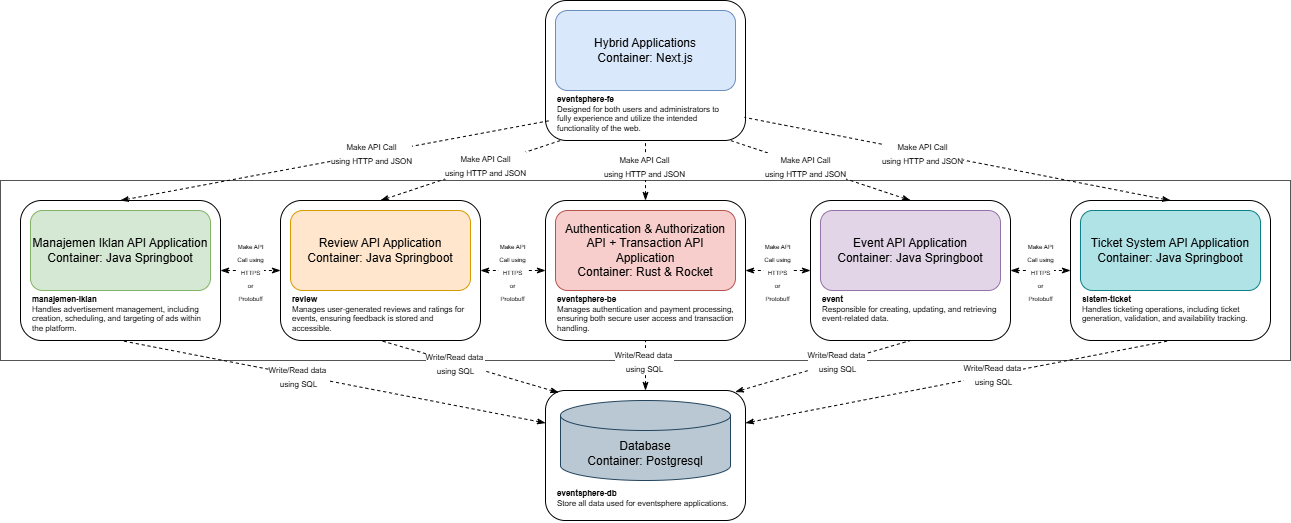

The diagram above was exported from draw.io. Its source (the exported page's mxGraphModel, read from the mxfile embedded in the PNG):
<mxGraphModel dx="2275" dy="734" grid="1" gridSize="10" guides="1" tooltips="1" connect="1" arrows="1" fold="1" page="1" pageScale="1" pageWidth="850" pageHeight="1100" math="0" shadow="0">
  <root>
    <mxCell id="0" />
    <mxCell id="1" parent="0" />
    <mxCell id="SR9HudIIjiPFt_KuFvia-55" value="" style="rounded=0;whiteSpace=wrap;html=1;fillColor=none;strokeWidth=0.5;" vertex="1" parent="1">
      <mxGeometry x="-220" y="230" width="1290" height="180" as="geometry" />
    </mxCell>
    <mxCell id="SR9HudIIjiPFt_KuFvia-3" value="" style="rounded=1;whiteSpace=wrap;html=1;" vertex="1" parent="1">
      <mxGeometry x="325" y="50" width="200" height="140" as="geometry" />
    </mxCell>
    <mxCell id="SR9HudIIjiPFt_KuFvia-2" value="Hybrid Applications&lt;div&gt;Container: Next.js&lt;/div&gt;" style="rounded=1;whiteSpace=wrap;html=1;fillColor=#dae8fc;strokeColor=#6c8ebf;" vertex="1" parent="1">
      <mxGeometry x="335" y="60" width="180" height="80" as="geometry" />
    </mxCell>
    <mxCell id="SR9HudIIjiPFt_KuFvia-4" value="&lt;font&gt;&lt;b&gt;eventsphere-fe&lt;/b&gt;&lt;/font&gt;&lt;div&gt;Designed for both users and administrators to fully experience and utilize the intended functionality of the web.&lt;/div&gt;" style="text;html=1;align=left;verticalAlign=top;whiteSpace=wrap;rounded=0;fontSize=8;" vertex="1" parent="1">
      <mxGeometry x="335" y="138" width="180" height="40" as="geometry" />
    </mxCell>
    <mxCell id="SR9HudIIjiPFt_KuFvia-5" value="" style="rounded=1;whiteSpace=wrap;html=1;" vertex="1" parent="1">
      <mxGeometry x="325" y="250" width="200" height="140" as="geometry" />
    </mxCell>
    <mxCell id="SR9HudIIjiPFt_KuFvia-6" value="Authentication &amp;amp; Authorization API + Transaction API Application&lt;div&gt;Container: Rust &amp;amp; Rocket&lt;/div&gt;" style="rounded=1;whiteSpace=wrap;html=1;fillColor=#f8cecc;strokeColor=#b85450;" vertex="1" parent="1">
      <mxGeometry x="335" y="260" width="180" height="80" as="geometry" />
    </mxCell>
    <mxCell id="SR9HudIIjiPFt_KuFvia-7" value="&lt;b&gt;eventsphere-be&lt;/b&gt;&lt;br&gt;&lt;div&gt;Manages authentication and payment processing, ensuring both secure user access and transaction handling.&lt;/div&gt;" style="text;html=1;align=left;verticalAlign=top;whiteSpace=wrap;rounded=0;fontSize=8;" vertex="1" parent="1">
      <mxGeometry x="335" y="338" width="180" height="40" as="geometry" />
    </mxCell>
    <mxCell id="SR9HudIIjiPFt_KuFvia-8" value="" style="rounded=1;whiteSpace=wrap;html=1;" vertex="1" parent="1">
      <mxGeometry x="590" y="250" width="200" height="140" as="geometry" />
    </mxCell>
    <mxCell id="SR9HudIIjiPFt_KuFvia-9" value="Event API Application&lt;div&gt;Container: Java Springboot&lt;/div&gt;" style="rounded=1;whiteSpace=wrap;html=1;fillColor=#e1d5e7;strokeColor=#9673a6;" vertex="1" parent="1">
      <mxGeometry x="600" y="260" width="180" height="80" as="geometry" />
    </mxCell>
    <mxCell id="SR9HudIIjiPFt_KuFvia-10" value="&lt;b&gt;event&lt;/b&gt;&lt;br&gt;&lt;div&gt;Responsible for creating, updating, and retrieving event-related data.&lt;/div&gt;" style="text;html=1;align=left;verticalAlign=top;whiteSpace=wrap;rounded=0;fontSize=8;" vertex="1" parent="1">
      <mxGeometry x="600" y="338" width="180" height="40" as="geometry" />
    </mxCell>
    <mxCell id="SR9HudIIjiPFt_KuFvia-11" value="" style="rounded=1;whiteSpace=wrap;html=1;" vertex="1" parent="1">
      <mxGeometry x="60" y="250" width="200" height="140" as="geometry" />
    </mxCell>
    <mxCell id="SR9HudIIjiPFt_KuFvia-12" value="Review API Application&lt;div&gt;Container: Java Springboot&lt;/div&gt;" style="rounded=1;whiteSpace=wrap;html=1;fillColor=#ffe6cc;strokeColor=#d79b00;" vertex="1" parent="1">
      <mxGeometry x="70" y="260" width="180" height="80" as="geometry" />
    </mxCell>
    <mxCell id="SR9HudIIjiPFt_KuFvia-13" value="&lt;b&gt;review&lt;/b&gt;&lt;br&gt;&lt;div&gt;Manages user-generated reviews and ratings for events, ensuring feedback is stored and accessible.&lt;/div&gt;" style="text;html=1;align=left;verticalAlign=top;whiteSpace=wrap;rounded=0;fontSize=8;" vertex="1" parent="1">
      <mxGeometry x="70" y="338" width="180" height="40" as="geometry" />
    </mxCell>
    <mxCell id="SR9HudIIjiPFt_KuFvia-14" value="" style="rounded=1;whiteSpace=wrap;html=1;" vertex="1" parent="1">
      <mxGeometry x="850" y="250" width="200" height="140" as="geometry" />
    </mxCell>
    <mxCell id="SR9HudIIjiPFt_KuFvia-15" value="Ticket System API Application&lt;div&gt;Container: Java Springboot&lt;/div&gt;" style="rounded=1;whiteSpace=wrap;html=1;fillColor=#b0e3e6;strokeColor=#0e8088;" vertex="1" parent="1">
      <mxGeometry x="860" y="260" width="180" height="80" as="geometry" />
    </mxCell>
    <mxCell id="SR9HudIIjiPFt_KuFvia-16" value="&lt;b&gt;sistem-ticket&lt;/b&gt;&lt;br&gt;&lt;div&gt;Handles ticketing operations, including ticket generation, validation, and availability tracking.&lt;/div&gt;" style="text;html=1;align=left;verticalAlign=top;whiteSpace=wrap;rounded=0;fontSize=8;" vertex="1" parent="1">
      <mxGeometry x="860" y="338" width="180" height="40" as="geometry" />
    </mxCell>
    <mxCell id="SR9HudIIjiPFt_KuFvia-17" value="" style="rounded=1;whiteSpace=wrap;html=1;" vertex="1" parent="1">
      <mxGeometry x="-200" y="250" width="200" height="140" as="geometry" />
    </mxCell>
    <mxCell id="SR9HudIIjiPFt_KuFvia-18" value="Manajemen Iklan API Application&lt;div&gt;Container: Java Springboot&lt;/div&gt;" style="rounded=1;whiteSpace=wrap;html=1;fillColor=#d5e8d4;strokeColor=#82b366;" vertex="1" parent="1">
      <mxGeometry x="-190" y="260" width="180" height="80" as="geometry" />
    </mxCell>
    <mxCell id="SR9HudIIjiPFt_KuFvia-19" value="&lt;b&gt;manajemen-iklan&lt;/b&gt;&lt;br&gt;&lt;div&gt;Handles advertisement management, including creation, scheduling, and targeting of ads within the platform.&lt;/div&gt;&lt;div&gt;&lt;br&gt;&lt;/div&gt;&lt;div&gt;&lt;br&gt;&lt;/div&gt;" style="text;html=1;align=left;verticalAlign=top;whiteSpace=wrap;rounded=0;fontSize=8;" vertex="1" parent="1">
      <mxGeometry x="-190" y="338" width="180" height="52" as="geometry" />
    </mxCell>
    <mxCell id="SR9HudIIjiPFt_KuFvia-21" value="" style="rounded=1;whiteSpace=wrap;html=1;" vertex="1" parent="1">
      <mxGeometry x="325" y="440" width="200" height="130" as="geometry" />
    </mxCell>
    <mxCell id="SR9HudIIjiPFt_KuFvia-23" value="&lt;b&gt;eventsphere-db&lt;/b&gt;&lt;br&gt;&lt;div&gt;Store all data used for eventsphere applications.&lt;/div&gt;" style="text;html=1;align=left;verticalAlign=top;whiteSpace=wrap;rounded=0;fontSize=8;" vertex="1" parent="1">
      <mxGeometry x="335" y="532" width="180" height="40" as="geometry" />
    </mxCell>
    <mxCell id="SR9HudIIjiPFt_KuFvia-24" value="" style="endArrow=none;dashed=1;html=1;rounded=0;entryX=0.025;entryY=0.857;entryDx=0;entryDy=0;entryPerimeter=0;exitX=0.5;exitY=0;exitDx=0;exitDy=0;startArrow=classicThin;startFill=1;" edge="1" parent="1" source="SR9HudIIjiPFt_KuFvia-17" target="SR9HudIIjiPFt_KuFvia-3">
      <mxGeometry width="50" height="50" relative="1" as="geometry">
        <mxPoint x="220" y="228" as="sourcePoint" />
        <mxPoint x="270" y="178" as="targetPoint" />
      </mxGeometry>
    </mxCell>
    <mxCell id="SR9HudIIjiPFt_KuFvia-26" value="&lt;font style=&quot;font-size: 8px;&quot;&gt;Make API Call&lt;/font&gt;&lt;div&gt;&lt;font style=&quot;font-size: 8px;&quot;&gt;using HTTP and JSON&lt;/font&gt;&lt;/div&gt;" style="edgeLabel;html=1;align=center;verticalAlign=middle;resizable=0;points=[];" vertex="1" connectable="0" parent="SR9HudIIjiPFt_KuFvia-24">
      <mxGeometry x="0.1658" y="1" relative="1" as="geometry">
        <mxPoint as="offset" />
      </mxGeometry>
    </mxCell>
    <mxCell id="SR9HudIIjiPFt_KuFvia-25" value="Database&lt;div&gt;Container: Postgresql&lt;/div&gt;" style="shape=cylinder3;whiteSpace=wrap;html=1;boundedLbl=1;backgroundOutline=1;size=15;fillColor=#bac8d3;strokeColor=#23445d;" vertex="1" parent="1">
      <mxGeometry x="340" y="450" width="170" height="80" as="geometry" />
    </mxCell>
    <mxCell id="SR9HudIIjiPFt_KuFvia-27" value="" style="endArrow=none;dashed=1;html=1;rounded=0;entryX=0.075;entryY=1;entryDx=0;entryDy=0;entryPerimeter=0;exitX=0.5;exitY=0;exitDx=0;exitDy=0;startArrow=classicThin;startFill=1;" edge="1" parent="1" source="SR9HudIIjiPFt_KuFvia-11" target="SR9HudIIjiPFt_KuFvia-3">
      <mxGeometry width="50" height="50" relative="1" as="geometry">
        <mxPoint x="-90" y="260" as="sourcePoint" />
        <mxPoint x="340" y="180" as="targetPoint" />
      </mxGeometry>
    </mxCell>
    <mxCell id="SR9HudIIjiPFt_KuFvia-28" value="&lt;font style=&quot;font-size: 8px;&quot;&gt;Make API Call&lt;/font&gt;&lt;div&gt;&lt;font style=&quot;font-size: 8px;&quot;&gt;using HTTP and JSON&lt;/font&gt;&lt;/div&gt;" style="edgeLabel;html=1;align=center;verticalAlign=middle;resizable=0;points=[];" vertex="1" connectable="0" parent="SR9HudIIjiPFt_KuFvia-27">
      <mxGeometry x="0.1658" y="1" relative="1" as="geometry">
        <mxPoint as="offset" />
      </mxGeometry>
    </mxCell>
    <mxCell id="SR9HudIIjiPFt_KuFvia-29" value="" style="endArrow=none;dashed=1;html=1;rounded=0;entryX=0.5;entryY=1;entryDx=0;entryDy=0;exitX=0.5;exitY=0;exitDx=0;exitDy=0;startArrow=classicThin;startFill=1;" edge="1" parent="1" source="SR9HudIIjiPFt_KuFvia-5" target="SR9HudIIjiPFt_KuFvia-3">
      <mxGeometry width="50" height="50" relative="1" as="geometry">
        <mxPoint x="170" y="260" as="sourcePoint" />
        <mxPoint x="350" y="200" as="targetPoint" />
      </mxGeometry>
    </mxCell>
    <mxCell id="SR9HudIIjiPFt_KuFvia-30" value="&lt;font style=&quot;font-size: 8px;&quot;&gt;Make API Call&lt;/font&gt;&lt;div&gt;&lt;font style=&quot;font-size: 8px;&quot;&gt;using HTTP and JSON&lt;/font&gt;&lt;/div&gt;" style="edgeLabel;html=1;align=center;verticalAlign=middle;resizable=0;points=[];" vertex="1" connectable="0" parent="SR9HudIIjiPFt_KuFvia-29">
      <mxGeometry x="0.1658" y="1" relative="1" as="geometry">
        <mxPoint as="offset" />
      </mxGeometry>
    </mxCell>
    <mxCell id="SR9HudIIjiPFt_KuFvia-31" value="" style="endArrow=none;dashed=1;html=1;rounded=0;entryX=0.925;entryY=1;entryDx=0;entryDy=0;exitX=0.5;exitY=0;exitDx=0;exitDy=0;startArrow=classicThin;startFill=1;entryPerimeter=0;" edge="1" parent="1" source="SR9HudIIjiPFt_KuFvia-8" target="SR9HudIIjiPFt_KuFvia-3">
      <mxGeometry width="50" height="50" relative="1" as="geometry">
        <mxPoint x="435" y="260" as="sourcePoint" />
        <mxPoint x="435" y="200" as="targetPoint" />
      </mxGeometry>
    </mxCell>
    <mxCell id="SR9HudIIjiPFt_KuFvia-32" value="&lt;font style=&quot;font-size: 8px;&quot;&gt;Make API Call&lt;/font&gt;&lt;div&gt;&lt;font style=&quot;font-size: 8px;&quot;&gt;using HTTP and JSON&lt;/font&gt;&lt;/div&gt;" style="edgeLabel;html=1;align=center;verticalAlign=middle;resizable=0;points=[];" vertex="1" connectable="0" parent="SR9HudIIjiPFt_KuFvia-31">
      <mxGeometry x="0.1658" y="1" relative="1" as="geometry">
        <mxPoint as="offset" />
      </mxGeometry>
    </mxCell>
    <mxCell id="SR9HudIIjiPFt_KuFvia-33" value="" style="endArrow=none;dashed=1;html=1;rounded=0;entryX=0.995;entryY=0.835;entryDx=0;entryDy=0;exitX=0.5;exitY=0;exitDx=0;exitDy=0;startArrow=classicThin;startFill=1;entryPerimeter=0;" edge="1" parent="1" source="SR9HudIIjiPFt_KuFvia-14" target="SR9HudIIjiPFt_KuFvia-3">
      <mxGeometry width="50" height="50" relative="1" as="geometry">
        <mxPoint x="700" y="260" as="sourcePoint" />
        <mxPoint x="520" y="200" as="targetPoint" />
      </mxGeometry>
    </mxCell>
    <mxCell id="SR9HudIIjiPFt_KuFvia-34" value="&lt;font style=&quot;font-size: 8px;&quot;&gt;Make API Call&lt;/font&gt;&lt;div&gt;&lt;font style=&quot;font-size: 8px;&quot;&gt;using HTTP and JSON&lt;/font&gt;&lt;/div&gt;" style="edgeLabel;html=1;align=center;verticalAlign=middle;resizable=0;points=[];" vertex="1" connectable="0" parent="SR9HudIIjiPFt_KuFvia-33">
      <mxGeometry x="0.1658" y="1" relative="1" as="geometry">
        <mxPoint as="offset" />
      </mxGeometry>
    </mxCell>
    <mxCell id="SR9HudIIjiPFt_KuFvia-35" value="" style="endArrow=classicThin;dashed=1;html=1;rounded=0;exitX=1;exitY=0.5;exitDx=0;exitDy=0;entryX=0;entryY=0.5;entryDx=0;entryDy=0;startArrow=classicThin;startFill=1;endFill=1;" edge="1" parent="1" source="SR9HudIIjiPFt_KuFvia-17" target="SR9HudIIjiPFt_KuFvia-11">
      <mxGeometry width="50" height="50" relative="1" as="geometry">
        <mxPoint x="220" y="380" as="sourcePoint" />
        <mxPoint x="270" y="330" as="targetPoint" />
      </mxGeometry>
    </mxCell>
    <mxCell id="SR9HudIIjiPFt_KuFvia-36" value="&lt;font style=&quot;font-size: 6px;&quot;&gt;Make API&lt;/font&gt;&lt;div&gt;&lt;font style=&quot;font-size: 6px;&quot;&gt;&lt;font style=&quot;&quot;&gt;Call&amp;nbsp;&lt;/font&gt;&lt;span style=&quot;background-color: light-dark(#ffffff, var(--ge-dark-color, #121212)); color: light-dark(rgb(0, 0, 0), rgb(255, 255, 255));&quot;&gt;using&lt;/span&gt;&lt;/font&gt;&lt;/div&gt;&lt;div&gt;&lt;span style=&quot;background-color: light-dark(#ffffff, var(--ge-dark-color, #121212)); color: light-dark(rgb(0, 0, 0), rgb(255, 255, 255));&quot;&gt;&lt;font style=&quot;font-size: 6px;&quot;&gt;HTTPS&lt;/font&gt;&lt;/span&gt;&lt;/div&gt;&lt;div&gt;&lt;span style=&quot;background-color: light-dark(#ffffff, var(--ge-dark-color, #121212)); color: light-dark(rgb(0, 0, 0), rgb(255, 255, 255));&quot;&gt;&lt;font style=&quot;font-size: 6px;&quot;&gt;or&lt;/font&gt;&lt;/span&gt;&lt;/div&gt;&lt;div&gt;&lt;span style=&quot;background-color: light-dark(#ffffff, var(--ge-dark-color, #121212)); color: light-dark(rgb(0, 0, 0), rgb(255, 255, 255));&quot;&gt;&lt;font style=&quot;font-size: 6px;&quot;&gt;Protobuff&lt;/font&gt;&lt;/span&gt;&lt;/div&gt;" style="edgeLabel;html=1;align=center;verticalAlign=middle;resizable=0;points=[];" vertex="1" connectable="0" parent="SR9HudIIjiPFt_KuFvia-35">
      <mxGeometry x="-0.184" y="-1" relative="1" as="geometry">
        <mxPoint x="5" as="offset" />
      </mxGeometry>
    </mxCell>
    <mxCell id="SR9HudIIjiPFt_KuFvia-37" value="" style="endArrow=classicThin;dashed=1;html=1;rounded=0;exitX=1;exitY=0.5;exitDx=0;exitDy=0;entryX=0;entryY=0.5;entryDx=0;entryDy=0;startArrow=classicThin;startFill=1;endFill=1;" edge="1" parent="1" source="SR9HudIIjiPFt_KuFvia-11" target="SR9HudIIjiPFt_KuFvia-5">
      <mxGeometry width="50" height="50" relative="1" as="geometry">
        <mxPoint x="265" y="319.77" as="sourcePoint" />
        <mxPoint x="325" y="319.77" as="targetPoint" />
      </mxGeometry>
    </mxCell>
    <mxCell id="SR9HudIIjiPFt_KuFvia-38" value="&lt;font style=&quot;font-size: 6px;&quot;&gt;Make API&lt;/font&gt;&lt;div&gt;&lt;font style=&quot;font-size: 6px;&quot;&gt;&lt;font style=&quot;&quot;&gt;Call&amp;nbsp;&lt;/font&gt;&lt;span style=&quot;background-color: light-dark(#ffffff, var(--ge-dark-color, #121212)); color: light-dark(rgb(0, 0, 0), rgb(255, 255, 255));&quot;&gt;using&lt;/span&gt;&lt;/font&gt;&lt;/div&gt;&lt;div&gt;&lt;span style=&quot;background-color: light-dark(#ffffff, var(--ge-dark-color, #121212)); color: light-dark(rgb(0, 0, 0), rgb(255, 255, 255));&quot;&gt;&lt;font style=&quot;font-size: 6px;&quot;&gt;HTTPS&lt;/font&gt;&lt;/span&gt;&lt;/div&gt;&lt;div&gt;&lt;span style=&quot;background-color: light-dark(#ffffff, var(--ge-dark-color, #121212)); color: light-dark(rgb(0, 0, 0), rgb(255, 255, 255));&quot;&gt;&lt;font style=&quot;font-size: 6px;&quot;&gt;or&lt;/font&gt;&lt;/span&gt;&lt;/div&gt;&lt;div&gt;&lt;span style=&quot;background-color: light-dark(#ffffff, var(--ge-dark-color, #121212)); color: light-dark(rgb(0, 0, 0), rgb(255, 255, 255));&quot;&gt;&lt;font style=&quot;font-size: 6px;&quot;&gt;Protobuff&lt;/font&gt;&lt;/span&gt;&lt;/div&gt;" style="edgeLabel;html=1;align=center;verticalAlign=middle;resizable=0;points=[];" vertex="1" connectable="0" parent="SR9HudIIjiPFt_KuFvia-37">
      <mxGeometry x="-0.184" y="-1" relative="1" as="geometry">
        <mxPoint x="5" as="offset" />
      </mxGeometry>
    </mxCell>
    <mxCell id="SR9HudIIjiPFt_KuFvia-40" value="" style="endArrow=classicThin;dashed=1;html=1;rounded=0;exitX=1;exitY=0.5;exitDx=0;exitDy=0;entryX=0;entryY=0.5;entryDx=0;entryDy=0;startArrow=classicThin;startFill=1;endFill=1;" edge="1" parent="1" source="SR9HudIIjiPFt_KuFvia-5" target="SR9HudIIjiPFt_KuFvia-8">
      <mxGeometry width="50" height="50" relative="1" as="geometry">
        <mxPoint x="515" y="378" as="sourcePoint" />
        <mxPoint x="580" y="378" as="targetPoint" />
      </mxGeometry>
    </mxCell>
    <mxCell id="SR9HudIIjiPFt_KuFvia-41" value="&lt;font style=&quot;font-size: 6px;&quot;&gt;Make API&lt;/font&gt;&lt;div&gt;&lt;font style=&quot;font-size: 6px;&quot;&gt;&lt;font style=&quot;&quot;&gt;Call&amp;nbsp;&lt;/font&gt;&lt;span style=&quot;background-color: light-dark(#ffffff, var(--ge-dark-color, #121212)); color: light-dark(rgb(0, 0, 0), rgb(255, 255, 255));&quot;&gt;using&lt;/span&gt;&lt;/font&gt;&lt;/div&gt;&lt;div&gt;&lt;span style=&quot;background-color: light-dark(#ffffff, var(--ge-dark-color, #121212)); color: light-dark(rgb(0, 0, 0), rgb(255, 255, 255));&quot;&gt;&lt;font style=&quot;font-size: 6px;&quot;&gt;HTTPS&lt;/font&gt;&lt;/span&gt;&lt;/div&gt;&lt;div&gt;&lt;span style=&quot;background-color: light-dark(#ffffff, var(--ge-dark-color, #121212)); color: light-dark(rgb(0, 0, 0), rgb(255, 255, 255));&quot;&gt;&lt;font style=&quot;font-size: 6px;&quot;&gt;or&lt;/font&gt;&lt;/span&gt;&lt;/div&gt;&lt;div&gt;&lt;span style=&quot;background-color: light-dark(#ffffff, var(--ge-dark-color, #121212)); color: light-dark(rgb(0, 0, 0), rgb(255, 255, 255));&quot;&gt;&lt;font style=&quot;font-size: 6px;&quot;&gt;Protobuff&lt;/font&gt;&lt;/span&gt;&lt;/div&gt;" style="edgeLabel;html=1;align=center;verticalAlign=middle;resizable=0;points=[];" vertex="1" connectable="0" parent="SR9HudIIjiPFt_KuFvia-40">
      <mxGeometry x="-0.184" y="-1" relative="1" as="geometry">
        <mxPoint x="5" as="offset" />
      </mxGeometry>
    </mxCell>
    <mxCell id="SR9HudIIjiPFt_KuFvia-42" value="" style="endArrow=classicThin;dashed=1;html=1;rounded=0;exitX=1;exitY=0.5;exitDx=0;exitDy=0;entryX=0;entryY=0.5;entryDx=0;entryDy=0;startArrow=classicThin;startFill=1;endFill=1;" edge="1" parent="1" source="SR9HudIIjiPFt_KuFvia-8" target="SR9HudIIjiPFt_KuFvia-14">
      <mxGeometry width="50" height="50" relative="1" as="geometry">
        <mxPoint x="780" y="357.77" as="sourcePoint" />
        <mxPoint x="845" y="357.77" as="targetPoint" />
      </mxGeometry>
    </mxCell>
    <mxCell id="SR9HudIIjiPFt_KuFvia-43" value="&lt;font style=&quot;font-size: 6px;&quot;&gt;Make API&lt;/font&gt;&lt;div&gt;&lt;font style=&quot;font-size: 6px;&quot;&gt;&lt;font style=&quot;&quot;&gt;Call&amp;nbsp;&lt;/font&gt;&lt;span style=&quot;background-color: light-dark(#ffffff, var(--ge-dark-color, #121212)); color: light-dark(rgb(0, 0, 0), rgb(255, 255, 255));&quot;&gt;using&lt;/span&gt;&lt;/font&gt;&lt;/div&gt;&lt;div&gt;&lt;span style=&quot;background-color: light-dark(#ffffff, var(--ge-dark-color, #121212)); color: light-dark(rgb(0, 0, 0), rgb(255, 255, 255));&quot;&gt;&lt;font style=&quot;font-size: 6px;&quot;&gt;HTTPS&lt;/font&gt;&lt;/span&gt;&lt;/div&gt;&lt;div&gt;&lt;span style=&quot;background-color: light-dark(#ffffff, var(--ge-dark-color, #121212)); color: light-dark(rgb(0, 0, 0), rgb(255, 255, 255));&quot;&gt;&lt;font style=&quot;font-size: 6px;&quot;&gt;or&lt;/font&gt;&lt;/span&gt;&lt;/div&gt;&lt;div&gt;&lt;span style=&quot;background-color: light-dark(#ffffff, var(--ge-dark-color, #121212)); color: light-dark(rgb(0, 0, 0), rgb(255, 255, 255));&quot;&gt;&lt;font style=&quot;font-size: 6px;&quot;&gt;Protobuff&lt;/font&gt;&lt;/span&gt;&lt;/div&gt;" style="edgeLabel;html=1;align=center;verticalAlign=middle;resizable=0;points=[];" vertex="1" connectable="0" parent="SR9HudIIjiPFt_KuFvia-42">
      <mxGeometry x="-0.184" y="-1" relative="1" as="geometry">
        <mxPoint x="5" as="offset" />
      </mxGeometry>
    </mxCell>
    <mxCell id="SR9HudIIjiPFt_KuFvia-44" value="" style="endArrow=none;dashed=1;html=1;rounded=0;exitX=0;exitY=0.25;exitDx=0;exitDy=0;startArrow=classicThin;startFill=1;entryX=0.5;entryY=1;entryDx=0;entryDy=0;" edge="1" parent="1" source="SR9HudIIjiPFt_KuFvia-21" target="SR9HudIIjiPFt_KuFvia-19">
      <mxGeometry width="50" height="50" relative="1" as="geometry">
        <mxPoint x="100" y="500" as="sourcePoint" />
        <mxPoint x="-90" y="410" as="targetPoint" />
      </mxGeometry>
    </mxCell>
    <mxCell id="SR9HudIIjiPFt_KuFvia-45" value="&lt;span style=&quot;font-size: 8px;&quot;&gt;Write/Read data&amp;nbsp;&lt;/span&gt;&lt;div&gt;&lt;span style=&quot;font-size: 8px;&quot;&gt;using SQL&lt;/span&gt;&lt;/div&gt;" style="edgeLabel;html=1;align=center;verticalAlign=middle;resizable=0;points=[];" vertex="1" connectable="0" parent="SR9HudIIjiPFt_KuFvia-44">
      <mxGeometry x="0.1658" y="1" relative="1" as="geometry">
        <mxPoint as="offset" />
      </mxGeometry>
    </mxCell>
    <mxCell id="SR9HudIIjiPFt_KuFvia-46" value="" style="endArrow=none;dashed=1;html=1;rounded=0;exitX=0.066;exitY=0.016;exitDx=0;exitDy=0;startArrow=classicThin;startFill=1;entryX=0.5;entryY=1;entryDx=0;entryDy=0;exitPerimeter=0;" edge="1" parent="1" source="SR9HudIIjiPFt_KuFvia-21" target="SR9HudIIjiPFt_KuFvia-11">
      <mxGeometry width="50" height="50" relative="1" as="geometry">
        <mxPoint x="335" y="483" as="sourcePoint" />
        <mxPoint x="-90" y="400" as="targetPoint" />
      </mxGeometry>
    </mxCell>
    <mxCell id="SR9HudIIjiPFt_KuFvia-47" value="&lt;span style=&quot;font-size: 8px;&quot;&gt;Write/Read data&amp;nbsp;&lt;/span&gt;&lt;div&gt;&lt;span style=&quot;font-size: 8px;&quot;&gt;using SQL&lt;/span&gt;&lt;/div&gt;" style="edgeLabel;html=1;align=center;verticalAlign=middle;resizable=0;points=[];" vertex="1" connectable="0" parent="SR9HudIIjiPFt_KuFvia-46">
      <mxGeometry x="0.1658" y="1" relative="1" as="geometry">
        <mxPoint as="offset" />
      </mxGeometry>
    </mxCell>
    <mxCell id="SR9HudIIjiPFt_KuFvia-48" value="" style="endArrow=none;dashed=1;html=1;rounded=0;exitX=0.5;exitY=0;exitDx=0;exitDy=0;startArrow=classicThin;startFill=1;entryX=0.5;entryY=1;entryDx=0;entryDy=0;" edge="1" parent="1" source="SR9HudIIjiPFt_KuFvia-21" target="SR9HudIIjiPFt_KuFvia-5">
      <mxGeometry width="50" height="50" relative="1" as="geometry">
        <mxPoint x="348" y="452" as="sourcePoint" />
        <mxPoint x="170" y="400" as="targetPoint" />
      </mxGeometry>
    </mxCell>
    <mxCell id="SR9HudIIjiPFt_KuFvia-49" value="&lt;span style=&quot;font-size: 8px;&quot;&gt;Write/Read data&amp;nbsp;&lt;/span&gt;&lt;div&gt;&lt;span style=&quot;font-size: 8px;&quot;&gt;using SQL&lt;/span&gt;&lt;/div&gt;" style="edgeLabel;html=1;align=center;verticalAlign=middle;resizable=0;points=[];" vertex="1" connectable="0" parent="SR9HudIIjiPFt_KuFvia-48">
      <mxGeometry x="0.1658" y="1" relative="1" as="geometry">
        <mxPoint as="offset" />
      </mxGeometry>
    </mxCell>
    <mxCell id="SR9HudIIjiPFt_KuFvia-50" value="" style="endArrow=none;dashed=1;html=1;rounded=0;exitX=0.949;exitY=0.011;exitDx=0;exitDy=0;startArrow=classicThin;startFill=1;entryX=0.5;entryY=1;entryDx=0;entryDy=0;exitPerimeter=0;" edge="1" parent="1" source="SR9HudIIjiPFt_KuFvia-21" target="SR9HudIIjiPFt_KuFvia-8">
      <mxGeometry width="50" height="50" relative="1" as="geometry">
        <mxPoint x="435" y="450" as="sourcePoint" />
        <mxPoint x="435" y="400" as="targetPoint" />
      </mxGeometry>
    </mxCell>
    <mxCell id="SR9HudIIjiPFt_KuFvia-51" value="&lt;span style=&quot;font-size: 8px;&quot;&gt;Write/Read data&amp;nbsp;&lt;/span&gt;&lt;div&gt;&lt;span style=&quot;font-size: 8px;&quot;&gt;using SQL&lt;/span&gt;&lt;/div&gt;" style="edgeLabel;html=1;align=center;verticalAlign=middle;resizable=0;points=[];" vertex="1" connectable="0" parent="SR9HudIIjiPFt_KuFvia-50">
      <mxGeometry x="0.1658" y="1" relative="1" as="geometry">
        <mxPoint as="offset" />
      </mxGeometry>
    </mxCell>
    <mxCell id="SR9HudIIjiPFt_KuFvia-52" value="" style="endArrow=none;dashed=1;html=1;rounded=0;exitX=1;exitY=0.25;exitDx=0;exitDy=0;startArrow=classicThin;startFill=1;entryX=0.5;entryY=1;entryDx=0;entryDy=0;" edge="1" parent="1" source="SR9HudIIjiPFt_KuFvia-21" target="SR9HudIIjiPFt_KuFvia-14">
      <mxGeometry width="50" height="50" relative="1" as="geometry">
        <mxPoint x="525" y="451" as="sourcePoint" />
        <mxPoint x="700" y="400" as="targetPoint" />
      </mxGeometry>
    </mxCell>
    <mxCell id="SR9HudIIjiPFt_KuFvia-53" value="&lt;span style=&quot;font-size: 8px;&quot;&gt;Write/Read data&amp;nbsp;&lt;/span&gt;&lt;div&gt;&lt;span style=&quot;font-size: 8px;&quot;&gt;using SQL&lt;/span&gt;&lt;/div&gt;" style="edgeLabel;html=1;align=center;verticalAlign=middle;resizable=0;points=[];" vertex="1" connectable="0" parent="SR9HudIIjiPFt_KuFvia-52">
      <mxGeometry x="0.1658" y="1" relative="1" as="geometry">
        <mxPoint as="offset" />
      </mxGeometry>
    </mxCell>
  </root>
</mxGraphModel>